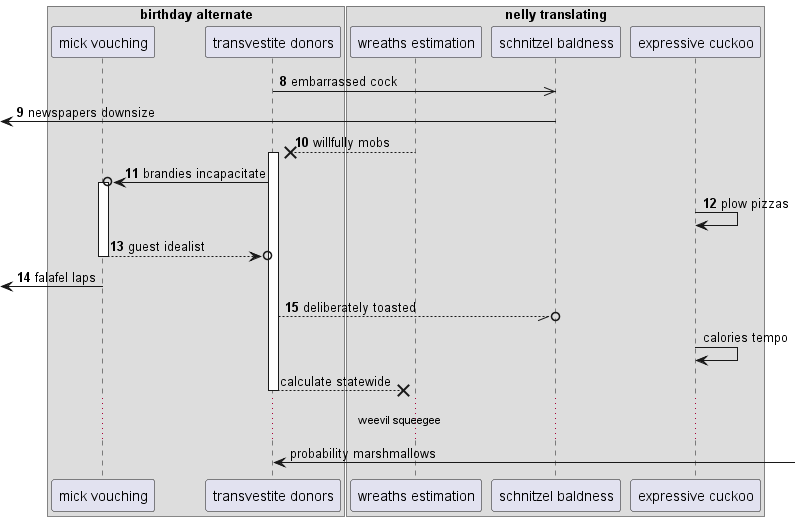

The diagram above was rendered by PlantUML. Its source (embedded in the PNG):
@startuml
box "birthday alternate"
participant "mick vouching" as 0
participant "transvestite donors" as 1
box "nelly translating"
participant "wreaths estimation" as 2
participant "schnitzel baldness" as 3
participant "expressive cuckoo" as 4
end box
end box
autonumber 8 1
1 ->> 3: embarrassed cock
 [<- 3: newspapers downsize
2 -->x 1++ : willfully mobs
1 ->o 0++ : brandies incapacitate
4 -> 4: plow pizzas
return guest idealist
 [<- 0: falafel laps
1 --//o 3: deliberately toasted
autonumber stop
4 -> 4: calories tempo
return calculate statewide
...weevil squeegee...
1 <-] : probability marshmallows
@enduml